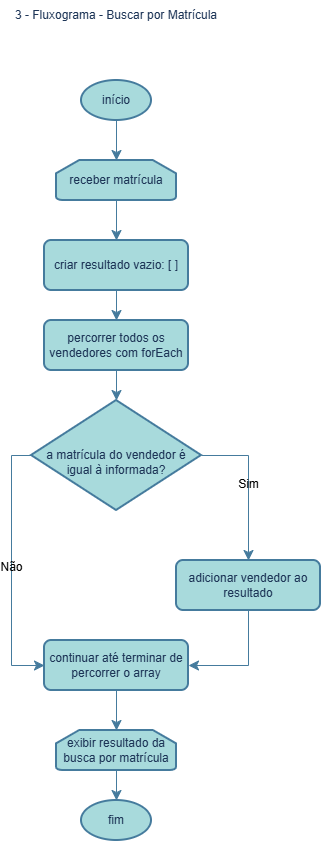

The diagram above was exported from draw.io. Its source (the exported page's mxGraphModel, read from the mxfile embedded in the PNG):
<mxGraphModel dx="1587" dy="877" grid="1" gridSize="10" guides="1" tooltips="1" connect="1" arrows="1" fold="1" page="1" pageScale="1" pageWidth="827" pageHeight="1169" math="0" shadow="0">
  <root>
    <mxCell id="0" />
    <mxCell id="1" parent="0" />
    <mxCell id="suj1JydK3huX41oOQOmc-1" parent="1" style="text;html=1;whiteSpace=wrap;strokeColor=none;fillColor=none;align=center;verticalAlign=middle;rounded=0;labelBackgroundColor=none;fontColor=#1D3557;" value="3 - Fluxograma - Buscar por Matrícula" vertex="1">
      <mxGeometry height="30" width="210" x="309" y="10" as="geometry" />
    </mxCell>
    <mxCell id="suj1JydK3huX41oOQOmc-3" parent="1" style="strokeWidth=2;html=1;shape=mxgraph.flowchart.start_1;whiteSpace=wrap;labelBackgroundColor=none;fillColor=#A8DADC;strokeColor=#457B9D;fontColor=#1D3557;" value="início" vertex="1">
      <mxGeometry height="40" width="70" x="379" y="90" as="geometry" />
    </mxCell>
    <mxCell id="suj1JydK3huX41oOQOmc-14" edge="1" parent="1" source="suj1JydK3huX41oOQOmc-4" style="edgeStyle=none;curved=1;rounded=0;orthogonalLoop=1;jettySize=auto;html=1;exitX=0.5;exitY=1;exitDx=0;exitDy=0;exitPerimeter=0;entryX=0.5;entryY=0;entryDx=0;entryDy=0;fontSize=12;startSize=8;endSize=8;labelBackgroundColor=none;strokeColor=#457B9D;fontColor=default;" target="suj1JydK3huX41oOQOmc-5">
      <mxGeometry relative="1" as="geometry" />
    </mxCell>
    <mxCell id="suj1JydK3huX41oOQOmc-4" parent="1" style="strokeWidth=2;html=1;shape=mxgraph.flowchart.loop_limit;whiteSpace=wrap;labelBackgroundColor=none;fillColor=#A8DADC;strokeColor=#457B9D;fontColor=#1D3557;" value="receber matrícula" vertex="1">
      <mxGeometry height="40" width="120" x="354" y="170" as="geometry" />
    </mxCell>
    <mxCell id="suj1JydK3huX41oOQOmc-15" edge="1" parent="1" source="suj1JydK3huX41oOQOmc-5" style="edgeStyle=none;curved=1;rounded=0;orthogonalLoop=1;jettySize=auto;html=1;exitX=0.5;exitY=1;exitDx=0;exitDy=0;entryX=0.5;entryY=0;entryDx=0;entryDy=0;fontSize=12;startSize=8;endSize=8;labelBackgroundColor=none;strokeColor=#457B9D;fontColor=default;" target="suj1JydK3huX41oOQOmc-6">
      <mxGeometry relative="1" as="geometry" />
    </mxCell>
    <mxCell id="suj1JydK3huX41oOQOmc-5" parent="1" style="rounded=1;whiteSpace=wrap;html=1;absoluteArcSize=1;arcSize=14;strokeWidth=2;labelBackgroundColor=none;fillColor=#A8DADC;strokeColor=#457B9D;fontColor=#1D3557;" value="criar resultado vazio: [ ]" vertex="1">
      <mxGeometry height="50" width="144" x="342" y="250" as="geometry" />
    </mxCell>
    <mxCell id="suj1JydK3huX41oOQOmc-6" parent="1" style="rounded=1;whiteSpace=wrap;html=1;absoluteArcSize=1;arcSize=14;strokeWidth=2;labelBackgroundColor=none;fillColor=#A8DADC;strokeColor=#457B9D;fontColor=#1D3557;" value="percorrer todos os vendedores com forEach" vertex="1">
      <mxGeometry height="50" width="144" x="342" y="330" as="geometry" />
    </mxCell>
    <mxCell id="suj1JydK3huX41oOQOmc-10" edge="1" parent="1" source="suj1JydK3huX41oOQOmc-7" style="rounded=0;orthogonalLoop=1;jettySize=auto;html=1;exitX=1;exitY=0.5;exitDx=0;exitDy=0;exitPerimeter=0;entryX=0.5;entryY=0;entryDx=0;entryDy=0;fontSize=12;startSize=8;endSize=8;edgeStyle=orthogonalEdgeStyle;labelBackgroundColor=none;strokeColor=#457B9D;fontColor=default;" target="suj1JydK3huX41oOQOmc-8" value="Sim">
      <mxGeometry relative="1" as="geometry" />
    </mxCell>
    <mxCell id="suj1JydK3huX41oOQOmc-11" edge="1" parent="1" source="suj1JydK3huX41oOQOmc-7" style="edgeStyle=orthogonalEdgeStyle;rounded=0;orthogonalLoop=1;jettySize=auto;html=1;exitX=0;exitY=0.5;exitDx=0;exitDy=0;exitPerimeter=0;entryX=0;entryY=0.5;entryDx=0;entryDy=0;fontSize=12;startSize=8;endSize=8;labelBackgroundColor=none;strokeColor=#457B9D;fontColor=default;" target="suj1JydK3huX41oOQOmc-9" value="Não">
      <mxGeometry relative="1" as="geometry" />
    </mxCell>
    <mxCell id="suj1JydK3huX41oOQOmc-7" parent="1" style="strokeWidth=2;html=1;shape=mxgraph.flowchart.decision;whiteSpace=wrap;labelBackgroundColor=none;fillColor=#A8DADC;strokeColor=#457B9D;fontColor=#1D3557;" value="&lt;div&gt;&lt;br&gt;&lt;/div&gt;a matrícula do vendedor é igual à informada?" vertex="1">
      <mxGeometry height="110" width="170" x="329" y="410" as="geometry" />
    </mxCell>
    <mxCell id="suj1JydK3huX41oOQOmc-12" edge="1" parent="1" source="suj1JydK3huX41oOQOmc-8" style="edgeStyle=orthogonalEdgeStyle;rounded=0;orthogonalLoop=1;jettySize=auto;html=1;exitX=0.5;exitY=1;exitDx=0;exitDy=0;entryX=1;entryY=0.5;entryDx=0;entryDy=0;fontSize=12;startSize=8;endSize=8;labelBackgroundColor=none;strokeColor=#457B9D;fontColor=default;" target="suj1JydK3huX41oOQOmc-9">
      <mxGeometry relative="1" as="geometry" />
    </mxCell>
    <mxCell id="suj1JydK3huX41oOQOmc-8" parent="1" style="rounded=1;whiteSpace=wrap;html=1;absoluteArcSize=1;arcSize=14;strokeWidth=2;labelBackgroundColor=none;fillColor=#A8DADC;strokeColor=#457B9D;fontColor=#1D3557;" value="adicionar vendedor ao resultado" vertex="1">
      <mxGeometry height="50" width="144" x="474" y="570" as="geometry" />
    </mxCell>
    <mxCell id="suj1JydK3huX41oOQOmc-9" parent="1" style="rounded=1;whiteSpace=wrap;html=1;absoluteArcSize=1;arcSize=14;strokeWidth=2;labelBackgroundColor=none;fillColor=#A8DADC;strokeColor=#457B9D;fontColor=#1D3557;" value="continuar até terminar de percorrer o array" vertex="1">
      <mxGeometry height="50" width="144" x="342" y="650" as="geometry" />
    </mxCell>
    <mxCell id="suj1JydK3huX41oOQOmc-13" edge="1" parent="1" source="suj1JydK3huX41oOQOmc-3" style="edgeStyle=none;curved=1;rounded=0;orthogonalLoop=1;jettySize=auto;html=1;exitX=0.5;exitY=1;exitDx=0;exitDy=0;exitPerimeter=0;entryX=0.5;entryY=0;entryDx=0;entryDy=0;entryPerimeter=0;fontSize=12;startSize=8;endSize=8;labelBackgroundColor=none;strokeColor=#457B9D;fontColor=default;" target="suj1JydK3huX41oOQOmc-4">
      <mxGeometry relative="1" as="geometry" />
    </mxCell>
    <mxCell id="suj1JydK3huX41oOQOmc-16" edge="1" parent="1" source="suj1JydK3huX41oOQOmc-6" style="edgeStyle=none;curved=1;rounded=0;orthogonalLoop=1;jettySize=auto;html=1;exitX=0.5;exitY=1;exitDx=0;exitDy=0;entryX=0.5;entryY=0;entryDx=0;entryDy=0;entryPerimeter=0;fontSize=12;startSize=8;endSize=8;labelBackgroundColor=none;strokeColor=#457B9D;fontColor=default;" target="suj1JydK3huX41oOQOmc-7">
      <mxGeometry relative="1" as="geometry" />
    </mxCell>
    <mxCell id="suj1JydK3huX41oOQOmc-17" parent="1" style="strokeWidth=2;html=1;shape=mxgraph.flowchart.loop_limit;whiteSpace=wrap;labelBackgroundColor=none;fillColor=#A8DADC;strokeColor=#457B9D;fontColor=#1D3557;" value="exibir resultado da busca por matrícula" vertex="1">
      <mxGeometry height="40" width="120" x="354" y="740" as="geometry" />
    </mxCell>
    <mxCell id="suj1JydK3huX41oOQOmc-18" parent="1" style="strokeWidth=2;html=1;shape=mxgraph.flowchart.start_1;whiteSpace=wrap;labelBackgroundColor=none;fillColor=#A8DADC;strokeColor=#457B9D;fontColor=#1D3557;" value="fim" vertex="1">
      <mxGeometry height="40" width="70" x="379" y="810" as="geometry" />
    </mxCell>
    <mxCell id="suj1JydK3huX41oOQOmc-19" edge="1" parent="1" source="suj1JydK3huX41oOQOmc-9" style="edgeStyle=none;curved=1;rounded=0;orthogonalLoop=1;jettySize=auto;html=1;exitX=0.5;exitY=1;exitDx=0;exitDy=0;entryX=0.5;entryY=0;entryDx=0;entryDy=0;entryPerimeter=0;fontSize=12;startSize=8;endSize=8;labelBackgroundColor=none;strokeColor=#457B9D;fontColor=default;" target="suj1JydK3huX41oOQOmc-17">
      <mxGeometry relative="1" as="geometry" />
    </mxCell>
    <mxCell id="suj1JydK3huX41oOQOmc-20" edge="1" parent="1" source="suj1JydK3huX41oOQOmc-17" style="edgeStyle=none;curved=1;rounded=0;orthogonalLoop=1;jettySize=auto;html=1;exitX=0.5;exitY=1;exitDx=0;exitDy=0;exitPerimeter=0;entryX=0.5;entryY=0;entryDx=0;entryDy=0;entryPerimeter=0;fontSize=12;startSize=8;endSize=8;labelBackgroundColor=none;strokeColor=#457B9D;fontColor=default;" target="suj1JydK3huX41oOQOmc-18">
      <mxGeometry relative="1" as="geometry" />
    </mxCell>
  </root>
</mxGraphModel>